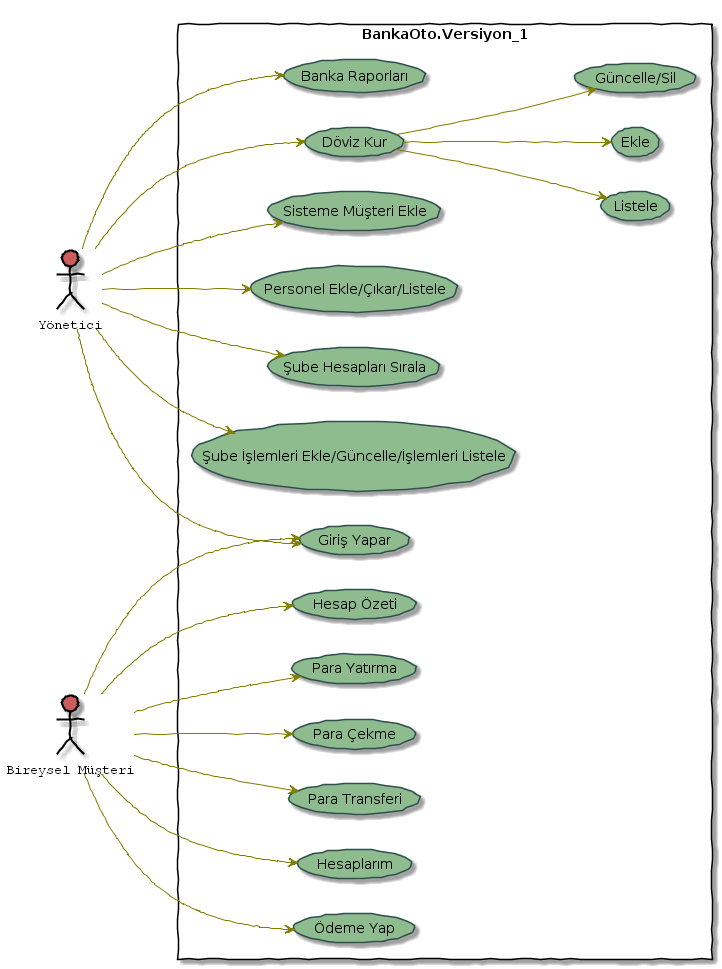

The diagram above was rendered by PlantUML. Its source (embedded in the PNG):
@startuml
left to right direction
skinparam handwritten true

skinparam packageStyle rectangle
actor Yönetici
:Bireysel Müşteri: as Müşteri

skinparam actor {
	BorderColor black
	FontName Courier
	    BackgroundColor IndianRed
}

skinparam usecase {
	BackgroundColor DarkSeaGreen
	BorderColor DarkSlateGray

	BackgroundColor<< Main >> YellowGreen
	BorderColor<< Main >> YellowGreen
	
	ArrowColor Olive
}

rectangle  BankaOto.Versiyon_1 {

:Yönetici: --> (Giriş Yapar)
:Yönetici: --> (Döviz Kur) 
(Döviz Kur) --> (Listele)
(Döviz Kur) --> (Ekle)
(Döviz Kur) --> (Güncelle/Sil)


:Yönetici: --> (Sisteme Müşteri Ekle)
:Yönetici: --> (Personel Ekle/Çıkar/Listele)
:Yönetici: --> (Şube Hesapları Sırala)
:Yönetici: --> (Şube İşlemleri Ekle/Güncelle/İşlemleri Listele)
:Yönetici: --> (Banka Raporları)


:Müşteri: --> (Giriş Yapar)
:Müşteri: --> (Para Yatırma)
:Müşteri: --> (Para Çekme)
:Müşteri: --> (Para Transferi)
:Müşteri: --> (Hesaplarım)
:Müşteri: --> (Ödeme Yap)
:Müşteri: --> (Hesap Özeti)

}
@enduml